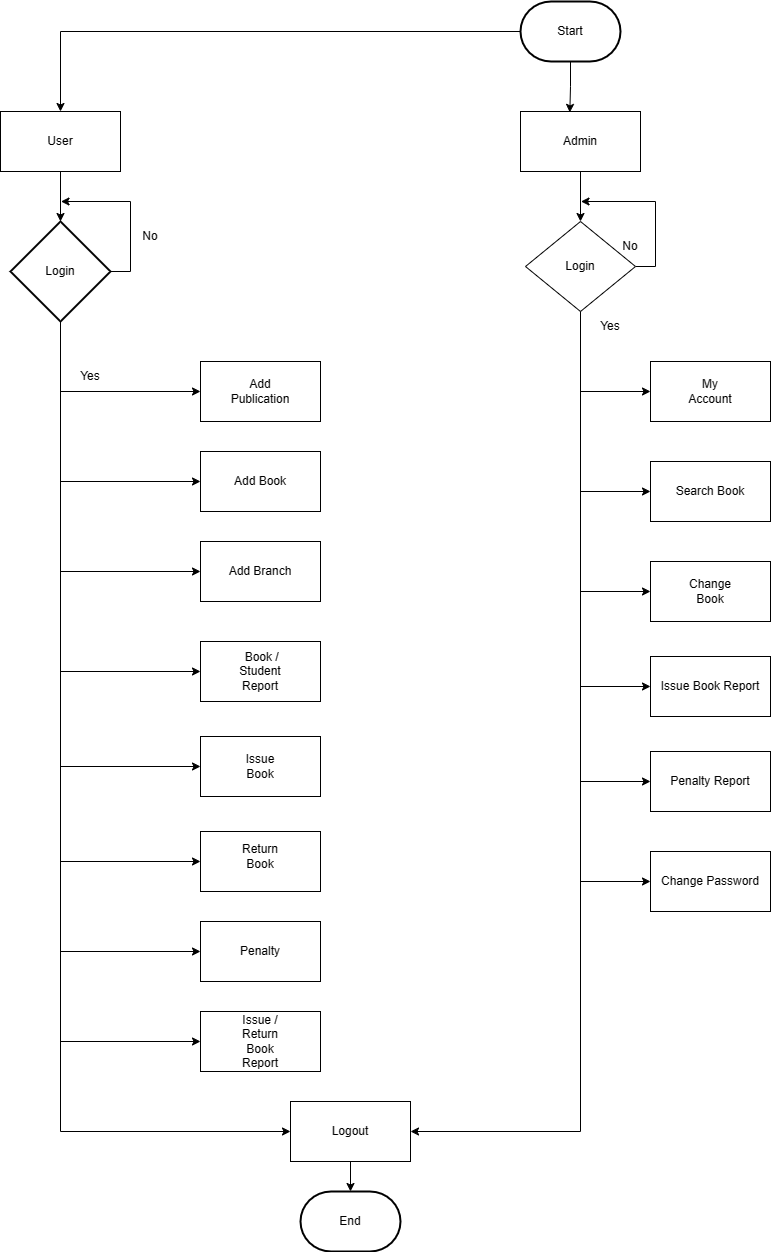

The diagram above was exported from draw.io. Its source (the exported page's mxGraphModel, read from the mxfile embedded in the PNG):
<mxGraphModel dx="1002" dy="535" grid="1" gridSize="10" guides="1" tooltips="1" connect="1" arrows="1" fold="1" page="1" pageScale="1" pageWidth="850" pageHeight="1100" background="#FFFFFF" math="0" shadow="0">
  <root>
    <mxCell id="0" />
    <mxCell id="1" parent="0" />
    <mxCell id="6hI5-KWaW9sIDEalNQ2W-9" style="edgeStyle=orthogonalEdgeStyle;rounded=0;orthogonalLoop=1;jettySize=auto;html=1;entryX=0.5;entryY=0;entryDx=0;entryDy=0;" parent="1" source="6hI5-KWaW9sIDEalNQ2W-6" target="6hI5-KWaW9sIDEalNQ2W-7" edge="1">
      <mxGeometry relative="1" as="geometry" />
    </mxCell>
    <mxCell id="6hI5-KWaW9sIDEalNQ2W-15" style="edgeStyle=orthogonalEdgeStyle;rounded=0;orthogonalLoop=1;jettySize=auto;html=1;exitX=0.5;exitY=1;exitDx=0;exitDy=0;exitPerimeter=0;entryX=0.411;entryY=0.015;entryDx=0;entryDy=0;entryPerimeter=0;" parent="1" source="6hI5-KWaW9sIDEalNQ2W-6" target="6hI5-KWaW9sIDEalNQ2W-8" edge="1">
      <mxGeometry relative="1" as="geometry" />
    </mxCell>
    <mxCell id="6hI5-KWaW9sIDEalNQ2W-6" value="" style="strokeWidth=2;html=1;shape=mxgraph.flowchart.terminator;whiteSpace=wrap;" parent="1" vertex="1">
      <mxGeometry x="620" y="80" width="100" height="60" as="geometry" />
    </mxCell>
    <mxCell id="6hI5-KWaW9sIDEalNQ2W-51" style="edgeStyle=orthogonalEdgeStyle;rounded=0;orthogonalLoop=1;jettySize=auto;html=1;exitX=0.5;exitY=1;exitDx=0;exitDy=0;entryX=0.5;entryY=0;entryDx=0;entryDy=0;entryPerimeter=0;" parent="1" source="6hI5-KWaW9sIDEalNQ2W-7" target="6hI5-KWaW9sIDEalNQ2W-16" edge="1">
      <mxGeometry relative="1" as="geometry" />
    </mxCell>
    <mxCell id="6hI5-KWaW9sIDEalNQ2W-7" value="" style="rounded=0;whiteSpace=wrap;html=1;" parent="1" vertex="1">
      <mxGeometry x="100" y="190" width="120" height="60" as="geometry" />
    </mxCell>
    <mxCell id="6hI5-KWaW9sIDEalNQ2W-47" style="edgeStyle=orthogonalEdgeStyle;rounded=0;orthogonalLoop=1;jettySize=auto;html=1;exitX=0.5;exitY=1;exitDx=0;exitDy=0;" parent="1" source="6hI5-KWaW9sIDEalNQ2W-8" target="6hI5-KWaW9sIDEalNQ2W-44" edge="1">
      <mxGeometry relative="1" as="geometry" />
    </mxCell>
    <mxCell id="6hI5-KWaW9sIDEalNQ2W-8" value="" style="rounded=0;whiteSpace=wrap;html=1;" parent="1" vertex="1">
      <mxGeometry x="620" y="190" width="120" height="60" as="geometry" />
    </mxCell>
    <mxCell id="6hI5-KWaW9sIDEalNQ2W-19" style="edgeStyle=orthogonalEdgeStyle;rounded=0;orthogonalLoop=1;jettySize=auto;html=1;exitX=1;exitY=0.5;exitDx=0;exitDy=0;exitPerimeter=0;" parent="1" source="6hI5-KWaW9sIDEalNQ2W-16" edge="1">
      <mxGeometry relative="1" as="geometry">
        <mxPoint x="160" y="280" as="targetPoint" />
      </mxGeometry>
    </mxCell>
    <mxCell id="6hI5-KWaW9sIDEalNQ2W-27" style="edgeStyle=orthogonalEdgeStyle;rounded=0;orthogonalLoop=1;jettySize=auto;html=1;exitX=0.5;exitY=1;exitDx=0;exitDy=0;exitPerimeter=0;entryX=0;entryY=0.5;entryDx=0;entryDy=0;" parent="1" source="6hI5-KWaW9sIDEalNQ2W-16" target="6hI5-KWaW9sIDEalNQ2W-21" edge="1">
      <mxGeometry relative="1" as="geometry" />
    </mxCell>
    <mxCell id="6hI5-KWaW9sIDEalNQ2W-28" style="edgeStyle=orthogonalEdgeStyle;rounded=0;orthogonalLoop=1;jettySize=auto;html=1;exitX=0.5;exitY=1;exitDx=0;exitDy=0;exitPerimeter=0;entryX=0;entryY=0.5;entryDx=0;entryDy=0;" parent="1" source="6hI5-KWaW9sIDEalNQ2W-16" target="6hI5-KWaW9sIDEalNQ2W-22" edge="1">
      <mxGeometry relative="1" as="geometry" />
    </mxCell>
    <mxCell id="6hI5-KWaW9sIDEalNQ2W-29" style="edgeStyle=orthogonalEdgeStyle;rounded=0;orthogonalLoop=1;jettySize=auto;html=1;exitX=0.5;exitY=1;exitDx=0;exitDy=0;exitPerimeter=0;entryX=0;entryY=0.5;entryDx=0;entryDy=0;" parent="1" source="6hI5-KWaW9sIDEalNQ2W-16" target="6hI5-KWaW9sIDEalNQ2W-23" edge="1">
      <mxGeometry relative="1" as="geometry" />
    </mxCell>
    <mxCell id="6hI5-KWaW9sIDEalNQ2W-42" style="edgeStyle=orthogonalEdgeStyle;rounded=0;orthogonalLoop=1;jettySize=auto;html=1;exitX=0.5;exitY=1;exitDx=0;exitDy=0;exitPerimeter=0;entryX=0;entryY=0.5;entryDx=0;entryDy=0;" parent="1" source="6hI5-KWaW9sIDEalNQ2W-16" target="6hI5-KWaW9sIDEalNQ2W-36" edge="1">
      <mxGeometry relative="1" as="geometry" />
    </mxCell>
    <mxCell id="6hI5-KWaW9sIDEalNQ2W-105" style="edgeStyle=orthogonalEdgeStyle;rounded=0;orthogonalLoop=1;jettySize=auto;html=1;exitX=0.5;exitY=1;exitDx=0;exitDy=0;exitPerimeter=0;entryX=0;entryY=0.5;entryDx=0;entryDy=0;" parent="1" source="6hI5-KWaW9sIDEalNQ2W-16" target="6hI5-KWaW9sIDEalNQ2W-41" edge="1">
      <mxGeometry relative="1" as="geometry" />
    </mxCell>
    <mxCell id="Bnf3Ts6JtoGoaNFvHHdv-5" style="edgeStyle=orthogonalEdgeStyle;rounded=0;orthogonalLoop=1;jettySize=auto;html=1;exitX=0.5;exitY=1;exitDx=0;exitDy=0;exitPerimeter=0;entryX=0;entryY=0.5;entryDx=0;entryDy=0;" parent="1" source="6hI5-KWaW9sIDEalNQ2W-16" target="6hI5-KWaW9sIDEalNQ2W-32" edge="1">
      <mxGeometry relative="1" as="geometry" />
    </mxCell>
    <mxCell id="Bnf3Ts6JtoGoaNFvHHdv-10" style="edgeStyle=orthogonalEdgeStyle;rounded=0;orthogonalLoop=1;jettySize=auto;html=1;exitX=0.5;exitY=1;exitDx=0;exitDy=0;exitPerimeter=0;entryX=0;entryY=0.5;entryDx=0;entryDy=0;" parent="1" source="6hI5-KWaW9sIDEalNQ2W-16" target="6hI5-KWaW9sIDEalNQ2W-33" edge="1">
      <mxGeometry relative="1" as="geometry" />
    </mxCell>
    <mxCell id="Bnf3Ts6JtoGoaNFvHHdv-11" style="edgeStyle=orthogonalEdgeStyle;rounded=0;orthogonalLoop=1;jettySize=auto;html=1;exitX=0.5;exitY=1;exitDx=0;exitDy=0;exitPerimeter=0;entryX=0;entryY=0.5;entryDx=0;entryDy=0;" parent="1" source="6hI5-KWaW9sIDEalNQ2W-16" target="Bnf3Ts6JtoGoaNFvHHdv-6" edge="1">
      <mxGeometry relative="1" as="geometry" />
    </mxCell>
    <mxCell id="Bnf3Ts6JtoGoaNFvHHdv-12" style="edgeStyle=orthogonalEdgeStyle;rounded=0;orthogonalLoop=1;jettySize=auto;html=1;exitX=0.5;exitY=1;exitDx=0;exitDy=0;exitPerimeter=0;entryX=0;entryY=0.5;entryDx=0;entryDy=0;" parent="1" source="6hI5-KWaW9sIDEalNQ2W-16" target="Bnf3Ts6JtoGoaNFvHHdv-8" edge="1">
      <mxGeometry relative="1" as="geometry" />
    </mxCell>
    <mxCell id="6hI5-KWaW9sIDEalNQ2W-16" value="" style="strokeWidth=2;html=1;shape=mxgraph.flowchart.decision;whiteSpace=wrap;" parent="1" vertex="1">
      <mxGeometry x="110" y="300" width="100" height="100" as="geometry" />
    </mxCell>
    <mxCell id="6hI5-KWaW9sIDEalNQ2W-53" style="edgeStyle=orthogonalEdgeStyle;rounded=0;orthogonalLoop=1;jettySize=auto;html=1;exitX=0.5;exitY=0;exitDx=0;exitDy=0;exitPerimeter=0;" parent="1" edge="1">
      <mxGeometry relative="1" as="geometry">
        <mxPoint x="349.5" y="299.5" as="targetPoint" />
        <mxPoint x="350" y="300" as="sourcePoint" />
      </mxGeometry>
    </mxCell>
    <mxCell id="6hI5-KWaW9sIDEalNQ2W-60" style="edgeStyle=orthogonalEdgeStyle;rounded=0;orthogonalLoop=1;jettySize=auto;html=1;exitX=1;exitY=0.5;exitDx=0;exitDy=0;exitPerimeter=0;strokeColor=none;" parent="1" edge="1">
      <mxGeometry relative="1" as="geometry">
        <mxPoint x="160" y="260.0000000000001" as="targetPoint" />
        <Array as="points">
          <mxPoint x="420" y="350" />
          <mxPoint x="420" y="280" />
          <mxPoint x="230" y="280" />
          <mxPoint x="160" y="281" />
        </Array>
        <mxPoint x="400" y="350" as="sourcePoint" />
      </mxGeometry>
    </mxCell>
    <mxCell id="6hI5-KWaW9sIDEalNQ2W-21" value="" style="rounded=0;whiteSpace=wrap;html=1;" parent="1" vertex="1">
      <mxGeometry x="300" y="440" width="120" height="60" as="geometry" />
    </mxCell>
    <mxCell id="6hI5-KWaW9sIDEalNQ2W-22" value="Add Book" style="rounded=0;whiteSpace=wrap;html=1;" parent="1" vertex="1">
      <mxGeometry x="300" y="530" width="120" height="60" as="geometry" />
    </mxCell>
    <mxCell id="6hI5-KWaW9sIDEalNQ2W-23" value="Add Branch" style="rounded=0;whiteSpace=wrap;html=1;" parent="1" vertex="1">
      <mxGeometry x="300" y="620" width="120" height="60" as="geometry" />
    </mxCell>
    <mxCell id="6hI5-KWaW9sIDEalNQ2W-32" value="" style="rounded=0;whiteSpace=wrap;html=1;" parent="1" vertex="1">
      <mxGeometry x="300" y="720" width="120" height="60" as="geometry" />
    </mxCell>
    <mxCell id="6hI5-KWaW9sIDEalNQ2W-33" value="" style="rounded=0;whiteSpace=wrap;html=1;" parent="1" vertex="1">
      <mxGeometry x="300" y="815" width="120" height="60" as="geometry" />
    </mxCell>
    <mxCell id="6hI5-KWaW9sIDEalNQ2W-36" value="" style="rounded=0;whiteSpace=wrap;html=1;" parent="1" vertex="1">
      <mxGeometry x="300" y="1000" width="120" height="60" as="geometry" />
    </mxCell>
    <mxCell id="Bnf3Ts6JtoGoaNFvHHdv-13" style="edgeStyle=orthogonalEdgeStyle;rounded=0;orthogonalLoop=1;jettySize=auto;html=1;exitX=0.5;exitY=1;exitDx=0;exitDy=0;" parent="1" source="6hI5-KWaW9sIDEalNQ2W-41" edge="1">
      <mxGeometry relative="1" as="geometry">
        <mxPoint x="450" y="1270" as="targetPoint" />
      </mxGeometry>
    </mxCell>
    <mxCell id="6hI5-KWaW9sIDEalNQ2W-41" value="" style="rounded=0;whiteSpace=wrap;html=1;" parent="1" vertex="1">
      <mxGeometry x="390" y="1180" width="120" height="60" as="geometry" />
    </mxCell>
    <mxCell id="6hI5-KWaW9sIDEalNQ2W-49" style="edgeStyle=orthogonalEdgeStyle;rounded=0;orthogonalLoop=1;jettySize=auto;html=1;exitX=1;exitY=0.5;exitDx=0;exitDy=0;" parent="1" source="6hI5-KWaW9sIDEalNQ2W-44" edge="1">
      <mxGeometry relative="1" as="geometry">
        <mxPoint x="680" y="280" as="targetPoint" />
      </mxGeometry>
    </mxCell>
    <mxCell id="6hI5-KWaW9sIDEalNQ2W-72" style="edgeStyle=orthogonalEdgeStyle;rounded=0;orthogonalLoop=1;jettySize=auto;html=1;exitX=0.5;exitY=1;exitDx=0;exitDy=0;entryX=0;entryY=0.5;entryDx=0;entryDy=0;" parent="1" source="6hI5-KWaW9sIDEalNQ2W-44" target="6hI5-KWaW9sIDEalNQ2W-65" edge="1">
      <mxGeometry relative="1" as="geometry" />
    </mxCell>
    <mxCell id="6hI5-KWaW9sIDEalNQ2W-73" style="edgeStyle=orthogonalEdgeStyle;rounded=0;orthogonalLoop=1;jettySize=auto;html=1;exitX=0.5;exitY=1;exitDx=0;exitDy=0;entryX=0;entryY=0.5;entryDx=0;entryDy=0;" parent="1" source="6hI5-KWaW9sIDEalNQ2W-44" target="6hI5-KWaW9sIDEalNQ2W-66" edge="1">
      <mxGeometry relative="1" as="geometry" />
    </mxCell>
    <mxCell id="6hI5-KWaW9sIDEalNQ2W-74" style="edgeStyle=orthogonalEdgeStyle;rounded=0;orthogonalLoop=1;jettySize=auto;html=1;exitX=0.5;exitY=1;exitDx=0;exitDy=0;entryX=0;entryY=0.5;entryDx=0;entryDy=0;" parent="1" source="6hI5-KWaW9sIDEalNQ2W-44" target="6hI5-KWaW9sIDEalNQ2W-68" edge="1">
      <mxGeometry relative="1" as="geometry" />
    </mxCell>
    <mxCell id="6hI5-KWaW9sIDEalNQ2W-75" style="edgeStyle=orthogonalEdgeStyle;rounded=0;orthogonalLoop=1;jettySize=auto;html=1;exitX=0.5;exitY=1;exitDx=0;exitDy=0;entryX=0;entryY=0.5;entryDx=0;entryDy=0;" parent="1" source="6hI5-KWaW9sIDEalNQ2W-44" target="6hI5-KWaW9sIDEalNQ2W-69" edge="1">
      <mxGeometry relative="1" as="geometry" />
    </mxCell>
    <mxCell id="6hI5-KWaW9sIDEalNQ2W-76" style="edgeStyle=orthogonalEdgeStyle;rounded=0;orthogonalLoop=1;jettySize=auto;html=1;exitX=0.5;exitY=1;exitDx=0;exitDy=0;entryX=0;entryY=0.5;entryDx=0;entryDy=0;" parent="1" source="6hI5-KWaW9sIDEalNQ2W-44" target="6hI5-KWaW9sIDEalNQ2W-70" edge="1">
      <mxGeometry relative="1" as="geometry" />
    </mxCell>
    <mxCell id="6hI5-KWaW9sIDEalNQ2W-77" style="edgeStyle=orthogonalEdgeStyle;rounded=0;orthogonalLoop=1;jettySize=auto;html=1;exitX=0.5;exitY=1;exitDx=0;exitDy=0;entryX=1;entryY=0.5;entryDx=0;entryDy=0;" parent="1" source="6hI5-KWaW9sIDEalNQ2W-44" target="6hI5-KWaW9sIDEalNQ2W-41" edge="1">
      <mxGeometry relative="1" as="geometry" />
    </mxCell>
    <mxCell id="Bnf3Ts6JtoGoaNFvHHdv-18" style="edgeStyle=orthogonalEdgeStyle;rounded=0;orthogonalLoop=1;jettySize=auto;html=1;exitX=0.5;exitY=1;exitDx=0;exitDy=0;entryX=0;entryY=0.5;entryDx=0;entryDy=0;" parent="1" source="6hI5-KWaW9sIDEalNQ2W-44" target="Bnf3Ts6JtoGoaNFvHHdv-16" edge="1">
      <mxGeometry relative="1" as="geometry" />
    </mxCell>
    <mxCell id="6hI5-KWaW9sIDEalNQ2W-44" value="" style="rhombus;whiteSpace=wrap;html=1;" parent="1" vertex="1">
      <mxGeometry x="625" y="300" width="110" height="90" as="geometry" />
    </mxCell>
    <mxCell id="6hI5-KWaW9sIDEalNQ2W-65" value="" style="rounded=0;whiteSpace=wrap;html=1;" parent="1" vertex="1">
      <mxGeometry x="750" y="440" width="120" height="60" as="geometry" />
    </mxCell>
    <mxCell id="6hI5-KWaW9sIDEalNQ2W-66" value="Search Book" style="rounded=0;whiteSpace=wrap;html=1;" parent="1" vertex="1">
      <mxGeometry x="750" y="540" width="120" height="60" as="geometry" />
    </mxCell>
    <mxCell id="6hI5-KWaW9sIDEalNQ2W-68" value="" style="rounded=0;whiteSpace=wrap;html=1;" parent="1" vertex="1">
      <mxGeometry x="750" y="640" width="120" height="60" as="geometry" />
    </mxCell>
    <mxCell id="6hI5-KWaW9sIDEalNQ2W-69" value="Issue Book Report" style="rounded=0;whiteSpace=wrap;html=1;" parent="1" vertex="1">
      <mxGeometry x="750" y="735" width="120" height="60" as="geometry" />
    </mxCell>
    <mxCell id="6hI5-KWaW9sIDEalNQ2W-70" value="Penalty Report" style="rounded=0;whiteSpace=wrap;html=1;" parent="1" vertex="1">
      <mxGeometry x="750" y="830" width="120" height="60" as="geometry" />
    </mxCell>
    <mxCell id="6hI5-KWaW9sIDEalNQ2W-85" value="Start" style="text;html=1;strokeColor=none;fillColor=none;align=center;verticalAlign=middle;whiteSpace=wrap;rounded=0;" parent="1" vertex="1">
      <mxGeometry x="640" y="95" width="60" height="30" as="geometry" />
    </mxCell>
    <mxCell id="6hI5-KWaW9sIDEalNQ2W-86" value="User" style="text;html=1;strokeColor=none;fillColor=none;align=center;verticalAlign=middle;whiteSpace=wrap;rounded=0;" parent="1" vertex="1">
      <mxGeometry x="130" y="205" width="60" height="30" as="geometry" />
    </mxCell>
    <mxCell id="6hI5-KWaW9sIDEalNQ2W-87" value="Admin" style="text;html=1;strokeColor=none;fillColor=none;align=center;verticalAlign=middle;whiteSpace=wrap;rounded=0;" parent="1" vertex="1">
      <mxGeometry x="650" y="205" width="60" height="30" as="geometry" />
    </mxCell>
    <mxCell id="6hI5-KWaW9sIDEalNQ2W-88" value="Login" style="text;html=1;strokeColor=none;fillColor=none;align=center;verticalAlign=middle;whiteSpace=wrap;rounded=0;" parent="1" vertex="1">
      <mxGeometry x="130" y="332.5" width="60" height="35" as="geometry" />
    </mxCell>
    <mxCell id="6hI5-KWaW9sIDEalNQ2W-89" value="No" style="text;html=1;strokeColor=none;fillColor=none;align=center;verticalAlign=middle;whiteSpace=wrap;rounded=0;" parent="1" vertex="1">
      <mxGeometry x="220" y="300" width="60" height="30" as="geometry" />
    </mxCell>
    <mxCell id="6hI5-KWaW9sIDEalNQ2W-92" value="Login" style="text;html=1;strokeColor=none;fillColor=none;align=center;verticalAlign=middle;whiteSpace=wrap;rounded=0;" parent="1" vertex="1">
      <mxGeometry x="650" y="330" width="60" height="30" as="geometry" />
    </mxCell>
    <mxCell id="6hI5-KWaW9sIDEalNQ2W-93" value="No" style="text;html=1;strokeColor=none;fillColor=none;align=center;verticalAlign=middle;whiteSpace=wrap;rounded=0;" parent="1" vertex="1">
      <mxGeometry x="700" y="310" width="60" height="30" as="geometry" />
    </mxCell>
    <mxCell id="6hI5-KWaW9sIDEalNQ2W-95" value="Yes" style="text;html=1;strokeColor=none;fillColor=none;align=center;verticalAlign=middle;whiteSpace=wrap;rounded=0;" parent="1" vertex="1">
      <mxGeometry x="160" y="440" width="60" height="30" as="geometry" />
    </mxCell>
    <mxCell id="6hI5-KWaW9sIDEalNQ2W-96" value="Add Publication" style="text;html=1;strokeColor=none;fillColor=none;align=center;verticalAlign=middle;whiteSpace=wrap;rounded=0;" parent="1" vertex="1">
      <mxGeometry x="330" y="455" width="60" height="30" as="geometry" />
    </mxCell>
    <mxCell id="6hI5-KWaW9sIDEalNQ2W-102" value="&amp;nbsp;Book / Student Report" style="text;html=1;strokeColor=none;fillColor=none;align=center;verticalAlign=middle;whiteSpace=wrap;rounded=0;" parent="1" vertex="1">
      <mxGeometry x="330" y="735" width="60" height="30" as="geometry" />
    </mxCell>
    <mxCell id="6hI5-KWaW9sIDEalNQ2W-103" value="Issue Book" style="text;html=1;strokeColor=none;fillColor=none;align=center;verticalAlign=middle;whiteSpace=wrap;rounded=0;" parent="1" vertex="1">
      <mxGeometry x="330" y="830" width="60" height="30" as="geometry" />
    </mxCell>
    <mxCell id="6hI5-KWaW9sIDEalNQ2W-104" value="Penalty" style="text;html=1;strokeColor=none;fillColor=none;align=center;verticalAlign=middle;whiteSpace=wrap;rounded=0;" parent="1" vertex="1">
      <mxGeometry x="330" y="1015" width="60" height="30" as="geometry" />
    </mxCell>
    <mxCell id="6hI5-KWaW9sIDEalNQ2W-106" value="Logout" style="text;html=1;strokeColor=none;fillColor=none;align=center;verticalAlign=middle;whiteSpace=wrap;rounded=0;" parent="1" vertex="1">
      <mxGeometry x="420" y="1195" width="60" height="30" as="geometry" />
    </mxCell>
    <mxCell id="6hI5-KWaW9sIDEalNQ2W-107" value="My Account" style="text;html=1;strokeColor=none;fillColor=none;align=center;verticalAlign=middle;whiteSpace=wrap;rounded=0;" parent="1" vertex="1">
      <mxGeometry x="780" y="455" width="60" height="30" as="geometry" />
    </mxCell>
    <mxCell id="6hI5-KWaW9sIDEalNQ2W-109" value="Change Book" style="text;html=1;strokeColor=none;fillColor=none;align=center;verticalAlign=middle;whiteSpace=wrap;rounded=0;" parent="1" vertex="1">
      <mxGeometry x="780" y="655" width="60" height="30" as="geometry" />
    </mxCell>
    <mxCell id="Bnf3Ts6JtoGoaNFvHHdv-1" value="Yes" style="text;html=1;strokeColor=none;fillColor=none;align=center;verticalAlign=middle;whiteSpace=wrap;rounded=0;" parent="1" vertex="1">
      <mxGeometry x="680" y="390" width="60" height="30" as="geometry" />
    </mxCell>
    <mxCell id="Bnf3Ts6JtoGoaNFvHHdv-6" value="" style="rounded=0;whiteSpace=wrap;html=1;" parent="1" vertex="1">
      <mxGeometry x="300" y="910" width="120" height="60" as="geometry" />
    </mxCell>
    <mxCell id="Bnf3Ts6JtoGoaNFvHHdv-7" value="Return Book" style="text;html=1;strokeColor=none;fillColor=none;align=center;verticalAlign=middle;whiteSpace=wrap;rounded=0;" parent="1" vertex="1">
      <mxGeometry x="330" y="920" width="60" height="30" as="geometry" />
    </mxCell>
    <mxCell id="Bnf3Ts6JtoGoaNFvHHdv-8" value="" style="rounded=0;whiteSpace=wrap;html=1;" parent="1" vertex="1">
      <mxGeometry x="300" y="1090" width="120" height="60" as="geometry" />
    </mxCell>
    <mxCell id="Bnf3Ts6JtoGoaNFvHHdv-9" value="Issue / Return Book Report" style="text;html=1;strokeColor=none;fillColor=none;align=center;verticalAlign=middle;whiteSpace=wrap;rounded=0;" parent="1" vertex="1">
      <mxGeometry x="330" y="1105" width="60" height="30" as="geometry" />
    </mxCell>
    <mxCell id="Bnf3Ts6JtoGoaNFvHHdv-14" value="" style="strokeWidth=2;html=1;shape=mxgraph.flowchart.terminator;whiteSpace=wrap;" parent="1" vertex="1">
      <mxGeometry x="400" y="1270" width="100" height="60" as="geometry" />
    </mxCell>
    <mxCell id="Bnf3Ts6JtoGoaNFvHHdv-15" value="End" style="text;html=1;strokeColor=none;fillColor=none;align=center;verticalAlign=middle;whiteSpace=wrap;rounded=0;" parent="1" vertex="1">
      <mxGeometry x="420" y="1285" width="60" height="30" as="geometry" />
    </mxCell>
    <mxCell id="Bnf3Ts6JtoGoaNFvHHdv-16" value="Change Password" style="rounded=0;whiteSpace=wrap;html=1;" parent="1" vertex="1">
      <mxGeometry x="750" y="930" width="120" height="60" as="geometry" />
    </mxCell>
  </root>
</mxGraphModel>